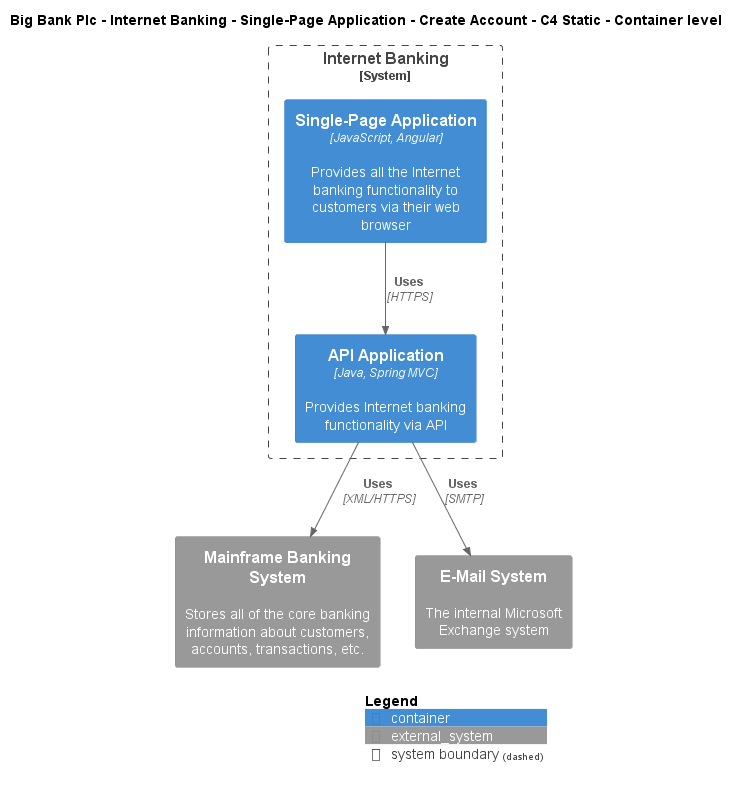

The diagram above was rendered by PlantUML. Its source (embedded in the PNG):
@startuml
!include ..\..\..\..\..\..\..\.c4s\C4_Container.puml

AddElementTag("c4interflow:lifecycle:new", $bgColor=green, $fontColor=#ffffff, $borderColor=green, $shadowing="False")
AddElementTag("c4interflow:lifecycle:changed", $bgColor=orange, $fontColor=#ffffff, $borderColor=orange, $shadowing="False")
AddElementTag("c4interflow:lifecycle:removed", $bgColor=red, $fontColor=#ffffff, $borderColor=red, $shadowing="False")

AddRelTag("c4interflow:lifecycle:new", $textColor=green, $lineColor=green)
AddRelTag("c4interflow:lifecycle:changed", $textColor=orange, $lineColor=orange)
AddRelTag("c4interflow:lifecycle:removed", $textColor=red, $lineColor=red)

SHOW_PERSON_PORTRAIT()
LAYOUT_TOP_DOWN()

skinparam linetype polyline

title Big Bank Plc - Internet Banking - Single-Page Application - Create Account - C4 Static - Container level


System_Boundary(BigBankPlc.SoftwareSystems.InternetBanking, "Internet Banking") {
    Container(BigBankPlc.SoftwareSystems.InternetBanking.Containers.SinglePageApp, "Single-Page Application", "JavaScript, Angular", "Provides all the Internet banking functionality to customers via their web browser")
    Container(BigBankPlc.SoftwareSystems.InternetBanking.Containers.APIApplication, "API Application", "Java, Spring MVC", "Provides Internet banking functionality via API")
}
System_Ext(BigBankPlc.SoftwareSystems.MainframeBankingSystem, "Mainframe Banking System", "Stores all of the core banking information about customers, accounts, transactions, etc.")
System_Ext(BigBankPlc.SoftwareSystems.EMailSystem, "E-Mail System", "The internal Microsoft Exchange system")

Rel(BigBankPlc.SoftwareSystems.InternetBanking.Containers.SinglePageApp, BigBankPlc.SoftwareSystems.InternetBanking.Containers.APIApplication, "Uses", "HTTPS", $tags="protocol:https")
Rel(BigBankPlc.SoftwareSystems.InternetBanking.Containers.APIApplication, BigBankPlc.SoftwareSystems.MainframeBankingSystem, "Uses", "XML/HTTPS", $tags="protocol:xml/https")
Rel(BigBankPlc.SoftwareSystems.InternetBanking.Containers.APIApplication, BigBankPlc.SoftwareSystems.EMailSystem, "Uses", "SMTP", $tags="protocol:smtp")


SHOW_LEGEND()
@enduml